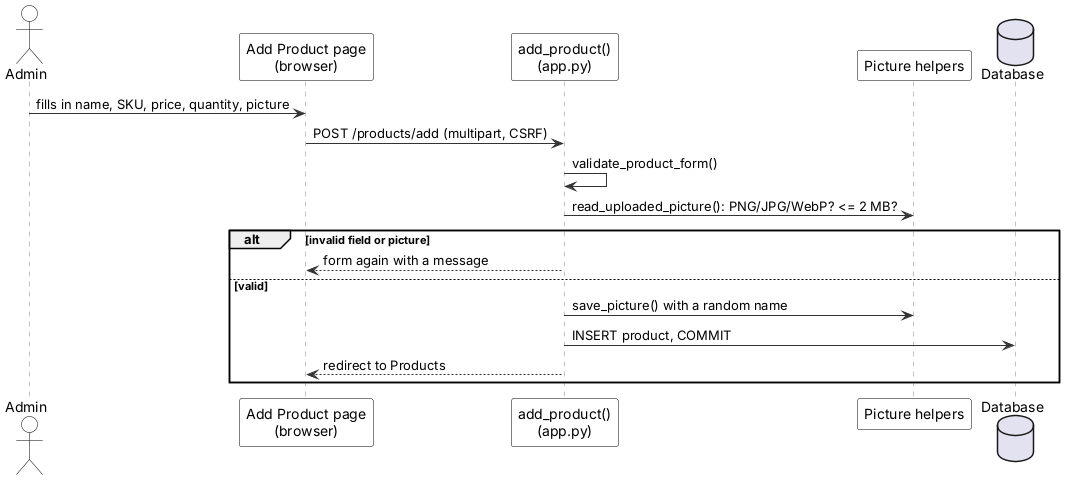

The diagram above was rendered by PlantUML. Its source (embedded in the PNG):
@startuml
' Sequence: add a product with a picture - Inventory & POS System v0.18.2 (report, Lecture 5)
' Edit: paste into draw.io (Arrange > Insert > Advanced > PlantUML) or planttext.com
skinparam defaultFontName Arial
skinparam shadowing false
skinparam ArrowColor #333333
skinparam rectangle {
  BackgroundColor White
  BorderColor Black
}
skinparam usecase {
  BackgroundColor White
  BorderColor Black
}
skinparam class {
  BackgroundColor White
  BorderColor Black
  HeaderBackgroundColor #E6F1EE
}
skinparam activity {
  BackgroundColor White
  BorderColor Black
}
skinparam state {
  BackgroundColor White
  BorderColor Black
}
skinparam sequence {
  ParticipantBackgroundColor White
  ParticipantBorderColor Black
  LifeLineBorderColor #888888
  ActorBorderColor Black
  ActorBackgroundColor White
}
skinparam note {
  BackgroundColor #FFFBEA
  BorderColor #C9B458
}
skinparam swimlaneWidth same
hide circle

actor Admin
participant "Add Product page\n(browser)" as UI
participant "add_product()\n(app.py)" as C
participant "Picture helpers" as P
database "Database" as DB
Admin -> UI : fills in name, SKU, price, quantity, picture
UI -> C : POST /products/add (multipart, CSRF)
C -> C : validate_product_form()
C -> P : read_uploaded_picture(): PNG/JPG/WebP? <= 2 MB?
alt invalid field or picture
  C --> UI : form again with a message
else valid
  C -> P : save_picture() with a random name
  C -> DB : INSERT product, COMMIT
  C --> UI : redirect to Products
end
@enduml